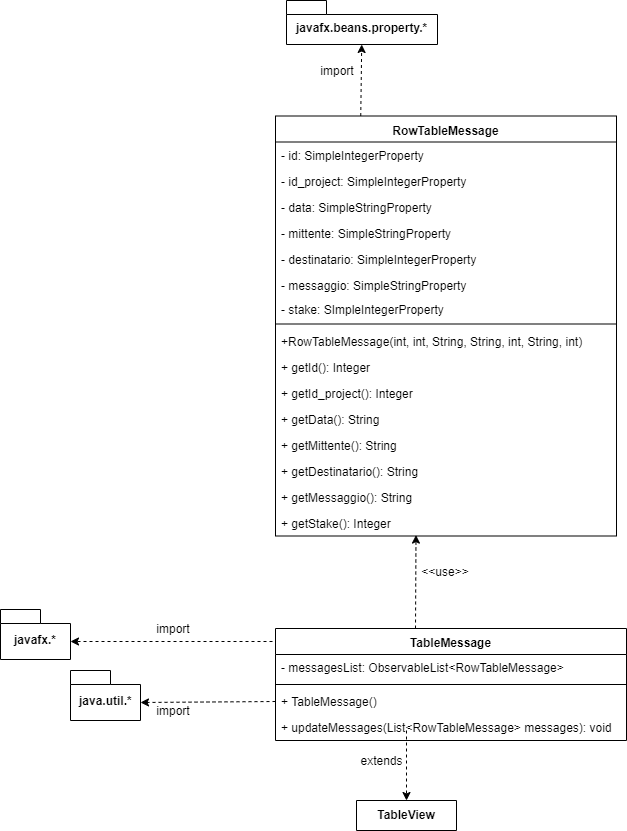

The diagram above was exported from draw.io. Its source (the exported page's mxGraphModel, read from the mxfile embedded in the PNG):
<mxGraphModel dx="1024" dy="533" grid="1" gridSize="10" guides="1" tooltips="1" connect="1" arrows="1" fold="1" page="1" pageScale="1" pageWidth="827" pageHeight="1169" math="0" shadow="0">
  <root>
    <mxCell id="0" />
    <mxCell id="1" parent="0" />
    <mxCell id="2" value="&lt;span class=&quot;pl-smi&quot;&gt;javafx.beans.property.*&lt;/span&gt;" style="shape=folder;fontStyle=1;spacingTop=10;tabWidth=40;tabHeight=14;tabPosition=left;html=1;" vertex="1" parent="1">
      <mxGeometry x="700" y="180" width="151" height="44" as="geometry" />
    </mxCell>
    <mxCell id="3" value="" style="endArrow=classic;html=1;endFill=1;dashed=1;exitX=0.25;exitY=0;exitDx=0;exitDy=0;" edge="1" source="5" target="2" parent="1">
      <mxGeometry width="50" height="50" relative="1" as="geometry">
        <mxPoint x="776" y="345" as="sourcePoint" />
        <mxPoint x="911.5" y="402" as="targetPoint" />
      </mxGeometry>
    </mxCell>
    <mxCell id="4" value="import" style="text;html=1;strokeColor=none;fillColor=none;align=center;verticalAlign=middle;whiteSpace=wrap;rounded=0;" vertex="1" parent="1">
      <mxGeometry x="730" y="240" width="40" height="20" as="geometry" />
    </mxCell>
    <mxCell id="5" value="RowTableMessage" style="swimlane;fontStyle=1;align=center;verticalAlign=top;childLayout=stackLayout;horizontal=1;startSize=26;horizontalStack=0;resizeParent=1;resizeParentMax=0;resizeLast=0;collapsible=1;marginBottom=0;" vertex="1" parent="1">
      <mxGeometry x="689" y="295.5" width="341" height="420" as="geometry" />
    </mxCell>
    <mxCell id="6" value="- id: SimpleIntegerProperty" style="text;strokeColor=none;fillColor=none;align=left;verticalAlign=top;spacingLeft=4;spacingRight=4;overflow=hidden;rotatable=0;points=[[0,0.5],[1,0.5]];portConstraint=eastwest;" vertex="1" parent="5">
      <mxGeometry y="26" width="341" height="26" as="geometry" />
    </mxCell>
    <mxCell id="7" value="- id_project: SimpleIntegerProperty" style="text;strokeColor=none;fillColor=none;align=left;verticalAlign=top;spacingLeft=4;spacingRight=4;overflow=hidden;rotatable=0;points=[[0,0.5],[1,0.5]];portConstraint=eastwest;" vertex="1" parent="5">
      <mxGeometry y="52" width="341" height="26" as="geometry" />
    </mxCell>
    <mxCell id="8" value="- data: SimpleStringProperty" style="text;strokeColor=none;fillColor=none;align=left;verticalAlign=top;spacingLeft=4;spacingRight=4;overflow=hidden;rotatable=0;points=[[0,0.5],[1,0.5]];portConstraint=eastwest;" vertex="1" parent="5">
      <mxGeometry y="78" width="341" height="26" as="geometry" />
    </mxCell>
    <mxCell id="9" value="- mittente: SimpleStringProperty" style="text;strokeColor=none;fillColor=none;align=left;verticalAlign=top;spacingLeft=4;spacingRight=4;overflow=hidden;rotatable=0;points=[[0,0.5],[1,0.5]];portConstraint=eastwest;" vertex="1" parent="5">
      <mxGeometry y="104" width="341" height="26" as="geometry" />
    </mxCell>
    <mxCell id="10" value="- destinatario: SimpleIntegerProperty" style="text;strokeColor=none;fillColor=none;align=left;verticalAlign=top;spacingLeft=4;spacingRight=4;overflow=hidden;rotatable=0;points=[[0,0.5],[1,0.5]];portConstraint=eastwest;" vertex="1" parent="5">
      <mxGeometry y="130" width="341" height="26" as="geometry" />
    </mxCell>
    <mxCell id="11" value="- messaggio: SimpleStringProperty" style="text;strokeColor=none;fillColor=none;align=left;verticalAlign=top;spacingLeft=4;spacingRight=4;overflow=hidden;rotatable=0;points=[[0,0.5],[1,0.5]];portConstraint=eastwest;" vertex="1" parent="5">
      <mxGeometry y="156" width="341" height="24" as="geometry" />
    </mxCell>
    <mxCell id="12" value="- stake: SImpleIntegerProperty" style="text;strokeColor=none;fillColor=none;align=left;verticalAlign=top;spacingLeft=4;spacingRight=4;overflow=hidden;rotatable=0;points=[[0,0.5],[1,0.5]];portConstraint=eastwest;" vertex="1" parent="5">
      <mxGeometry y="180" width="341" height="24" as="geometry" />
    </mxCell>
    <mxCell id="13" value="" style="line;strokeWidth=1;fillColor=none;align=left;verticalAlign=middle;spacingTop=-1;spacingLeft=3;spacingRight=3;rotatable=0;labelPosition=right;points=[];portConstraint=eastwest;" vertex="1" parent="5">
      <mxGeometry y="204" width="341" height="8" as="geometry" />
    </mxCell>
    <mxCell id="14" value="+RowTableMessage(int, int, String, String, int, String, int)&#10;" style="text;strokeColor=none;fillColor=none;align=left;verticalAlign=top;spacingLeft=4;spacingRight=4;overflow=hidden;rotatable=0;points=[[0,0.5],[1,0.5]];portConstraint=eastwest;" vertex="1" parent="5">
      <mxGeometry y="212" width="341" height="26" as="geometry" />
    </mxCell>
    <mxCell id="15" value="+ getId(): Integer" style="text;strokeColor=none;fillColor=none;align=left;verticalAlign=top;spacingLeft=4;spacingRight=4;overflow=hidden;rotatable=0;points=[[0,0.5],[1,0.5]];portConstraint=eastwest;" vertex="1" parent="5">
      <mxGeometry y="238" width="341" height="26" as="geometry" />
    </mxCell>
    <mxCell id="16" value="+ getId_project(): Integer" style="text;strokeColor=none;fillColor=none;align=left;verticalAlign=top;spacingLeft=4;spacingRight=4;overflow=hidden;rotatable=0;points=[[0,0.5],[1,0.5]];portConstraint=eastwest;" vertex="1" parent="5">
      <mxGeometry y="264" width="341" height="26" as="geometry" />
    </mxCell>
    <mxCell id="17" value="+ getData(): String" style="text;strokeColor=none;fillColor=none;align=left;verticalAlign=top;spacingLeft=4;spacingRight=4;overflow=hidden;rotatable=0;points=[[0,0.5],[1,0.5]];portConstraint=eastwest;" vertex="1" parent="5">
      <mxGeometry y="290" width="341" height="26" as="geometry" />
    </mxCell>
    <mxCell id="18" value="+ getMittente(): String" style="text;strokeColor=none;fillColor=none;align=left;verticalAlign=top;spacingLeft=4;spacingRight=4;overflow=hidden;rotatable=0;points=[[0,0.5],[1,0.5]];portConstraint=eastwest;" vertex="1" parent="5">
      <mxGeometry y="316" width="341" height="26" as="geometry" />
    </mxCell>
    <mxCell id="19" value="+ getDestinatario(): String" style="text;strokeColor=none;fillColor=none;align=left;verticalAlign=top;spacingLeft=4;spacingRight=4;overflow=hidden;rotatable=0;points=[[0,0.5],[1,0.5]];portConstraint=eastwest;" vertex="1" parent="5">
      <mxGeometry y="342" width="341" height="26" as="geometry" />
    </mxCell>
    <mxCell id="20" value="+ getMessaggio(): String" style="text;strokeColor=none;fillColor=none;align=left;verticalAlign=top;spacingLeft=4;spacingRight=4;overflow=hidden;rotatable=0;points=[[0,0.5],[1,0.5]];portConstraint=eastwest;" vertex="1" parent="5">
      <mxGeometry y="368" width="341" height="26" as="geometry" />
    </mxCell>
    <mxCell id="21" value="+ getStake(): Integer" style="text;strokeColor=none;fillColor=none;align=left;verticalAlign=top;spacingLeft=4;spacingRight=4;overflow=hidden;rotatable=0;points=[[0,0.5],[1,0.5]];portConstraint=eastwest;" vertex="1" parent="5">
      <mxGeometry y="394" width="341" height="26" as="geometry" />
    </mxCell>
    <mxCell id="22" value="javafx.*" style="shape=folder;fontStyle=1;spacingTop=10;tabWidth=40;tabHeight=14;tabPosition=left;html=1;align=center;" vertex="1" parent="1">
      <mxGeometry x="414" y="789" width="70" height="50" as="geometry" />
    </mxCell>
    <mxCell id="23" value="TableMessage" style="swimlane;fontStyle=1;align=center;verticalAlign=top;childLayout=stackLayout;horizontal=1;startSize=26;horizontalStack=0;resizeParent=1;resizeParentMax=0;resizeLast=0;collapsible=1;marginBottom=0;" vertex="1" parent="1">
      <mxGeometry x="689" y="808" width="351" height="112" as="geometry" />
    </mxCell>
    <mxCell id="24" value="- messagesList: ObservableList&lt;RowTableMessage&gt; " style="text;strokeColor=none;fillColor=none;align=left;verticalAlign=top;spacingLeft=4;spacingRight=4;overflow=hidden;rotatable=0;points=[[0,0.5],[1,0.5]];portConstraint=eastwest;" vertex="1" parent="23">
      <mxGeometry y="26" width="351" height="26" as="geometry" />
    </mxCell>
    <mxCell id="25" value="" style="line;strokeWidth=1;fillColor=none;align=left;verticalAlign=middle;spacingTop=-1;spacingLeft=3;spacingRight=3;rotatable=0;labelPosition=right;points=[];portConstraint=eastwest;" vertex="1" parent="23">
      <mxGeometry y="52" width="351" height="8" as="geometry" />
    </mxCell>
    <mxCell id="26" value="+ TableMessage()" style="text;strokeColor=none;fillColor=none;align=left;verticalAlign=top;spacingLeft=4;spacingRight=4;overflow=hidden;rotatable=0;points=[[0,0.5],[1,0.5]];portConstraint=eastwest;" vertex="1" parent="23">
      <mxGeometry y="60" width="351" height="26" as="geometry" />
    </mxCell>
    <mxCell id="27" value="+ updateMessages(List&lt;RowTableMessage&gt; messages): void" style="text;strokeColor=none;fillColor=none;align=left;verticalAlign=top;spacingLeft=4;spacingRight=4;overflow=hidden;rotatable=0;points=[[0,0.5],[1,0.5]];portConstraint=eastwest;" vertex="1" parent="23">
      <mxGeometry y="86" width="351" height="26" as="geometry" />
    </mxCell>
    <mxCell id="28" value="" style="endArrow=classic;html=1;dashed=1;entryX=0.412;entryY=0.965;entryDx=0;entryDy=0;entryPerimeter=0;" edge="1" target="21" parent="1">
      <mxGeometry width="50" height="50" relative="1" as="geometry">
        <mxPoint x="829" y="808" as="sourcePoint" />
        <mxPoint x="1026" y="760.5" as="targetPoint" />
      </mxGeometry>
    </mxCell>
    <mxCell id="29" value="&amp;lt;&amp;lt;use&amp;gt;&amp;gt;" style="text;html=1;strokeColor=none;fillColor=none;align=center;verticalAlign=middle;whiteSpace=wrap;rounded=0;" vertex="1" parent="1">
      <mxGeometry x="838" y="740.5" width="40" height="20" as="geometry" />
    </mxCell>
    <mxCell id="30" value="java.util.*" style="shape=folder;fontStyle=1;spacingTop=10;tabWidth=40;tabHeight=14;tabPosition=left;html=1;align=center;" vertex="1" parent="1">
      <mxGeometry x="484" y="850" width="70" height="50" as="geometry" />
    </mxCell>
    <mxCell id="31" value="" style="endArrow=classic;html=1;dashed=1;exitX=0;exitY=0.5;exitDx=0;exitDy=0;entryX=0;entryY=0;entryDx=70;entryDy=32;entryPerimeter=0;" edge="1" source="26" target="30" parent="1">
      <mxGeometry width="50" height="50" relative="1" as="geometry">
        <mxPoint x="711" y="807" as="sourcePoint" />
        <mxPoint x="711" y="750" as="targetPoint" />
      </mxGeometry>
    </mxCell>
    <mxCell id="32" value="import" style="text;html=1;strokeColor=none;fillColor=none;align=center;verticalAlign=middle;whiteSpace=wrap;rounded=0;" vertex="1" parent="1">
      <mxGeometry x="566.5" y="880" width="40" height="20" as="geometry" />
    </mxCell>
    <mxCell id="33" value="" style="endArrow=classic;html=1;dashed=1;entryX=0;entryY=0;entryDx=70;entryDy=32;entryPerimeter=0;" edge="1" target="22" parent="1">
      <mxGeometry width="50" height="50" relative="1" as="geometry">
        <mxPoint x="686" y="821" as="sourcePoint" />
        <mxPoint x="600" y="763" as="targetPoint" />
      </mxGeometry>
    </mxCell>
    <mxCell id="34" value="import" style="text;html=1;strokeColor=none;fillColor=none;align=center;verticalAlign=middle;whiteSpace=wrap;rounded=0;" vertex="1" parent="1">
      <mxGeometry x="566.5" y="798" width="40" height="20" as="geometry" />
    </mxCell>
    <mxCell id="35" value="TableView" style="swimlane;fontStyle=1;align=center;verticalAlign=top;childLayout=stackLayout;horizontal=1;startSize=30;horizontalStack=0;resizeParent=1;resizeParentMax=0;resizeLast=0;collapsible=1;marginBottom=0;" vertex="1" parent="1">
      <mxGeometry x="770" y="980" width="100" height="30" as="geometry" />
    </mxCell>
    <mxCell id="36" value="" style="endArrow=classic;html=1;dashed=1;entryX=0.5;entryY=0;entryDx=0;entryDy=0;" edge="1" target="35" parent="1">
      <mxGeometry width="50" height="50" relative="1" as="geometry">
        <mxPoint x="820" y="910" as="sourcePoint" />
        <mxPoint x="910" y="903" as="targetPoint" />
      </mxGeometry>
    </mxCell>
    <mxCell id="37" value="extends" style="text;html=1;strokeColor=none;fillColor=none;align=center;verticalAlign=middle;whiteSpace=wrap;rounded=0;" vertex="1" parent="1">
      <mxGeometry x="770" y="930" width="50" height="20" as="geometry" />
    </mxCell>
  </root>
</mxGraphModel>